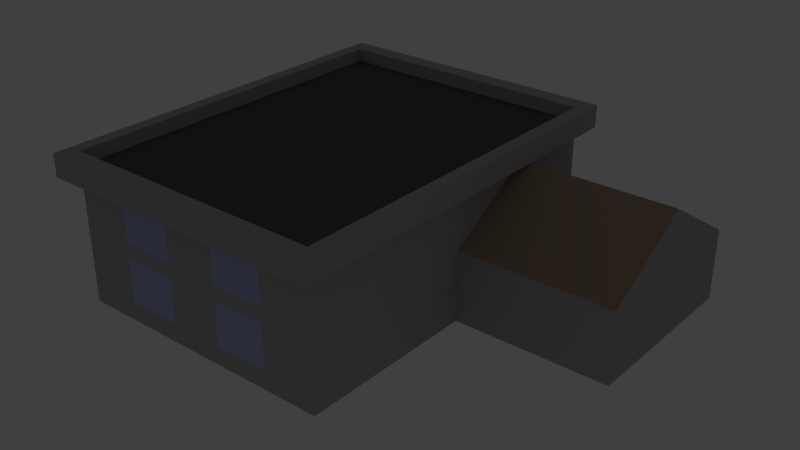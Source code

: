 # Source: FlatRoofLowBuilding.blend  (saved by Blender 2.75.0; exported with 4.5.12 LTS)
import bpy
from mathutils import Matrix  # noqa: F401  (used for matrix-valued properties, if any)

bpy.ops.wm.read_factory_settings(use_empty=True)
scene = bpy.context.scene
scene.name = 'Scene'

# ---- collections
col_collection_1 = bpy.data.collections.new('Collection 1'); scene.collection.children.link(col_collection_1)
col_collection_20 = bpy.data.collections.new('Collection 20'); scene.collection.children.link(col_collection_20)
col_collection_20.hide_render = True
col_collection_20.hide_viewport = True

# ---- materials (node trees are filled in below, after node groups)
mat_flatroof = bpy.data.materials.new('FlatRoof')
mat_flatroof.alpha_threshold = 0.0
mat_flatroof.use_transparent_shadow = False
mat_flatroof.diffuse_color = (0.1193, 0.1193, 0.1193, 1.0)
mat_flatroof.roughness = 0.5
mat_flatroof.specular_intensity = 0.0
mat_wall = bpy.data.materials.new('Wall')
mat_wall.alpha_threshold = 0.0
mat_wall.use_transparent_shadow = False
mat_wall.diffuse_color = (0.4385, 0.4385, 0.4385, 1.0)
mat_wall.roughness = 0.5
mat_wall.specular_intensity = 0.0
mat_roof = bpy.data.materials.new('Roof')
mat_roof.alpha_threshold = 0.0
mat_roof.use_transparent_shadow = False
mat_roof.diffuse_color = (0.4125, 0.305, 0.2122, 1.0)
mat_roof.roughness = 0.5
mat_roof.specular_intensity = 0.0
mat_window = bpy.data.materials.new('Window')
mat_window.alpha_threshold = 0.0
mat_window.use_transparent_shadow = False
mat_window.diffuse_color = (0.4488, 0.5004, 0.8, 1.0)
mat_window.roughness = 0.5
mat_window.specular_intensity = 1.0

# ---- material node trees

# ---- world
world_world = bpy.data.worlds.new('World'); scene.world = world_world
world_world.color = (0.05088, 0.05088, 0.05088)
world_world.use_sun_shadow = False
world_world.sun_shadow_jitter_overblur = 0.0
world_world.cycles.sampling_method = 'MANUAL'
world_world.cycles.sample_map_resolution = 256

# ---- lights
light_lamp = bpy.data.lights.new('Lamp', 'POINT')
light_lamp.transmission_factor = 0.0
light_lamp.cutoff_distance = 30.0
light_lamp.energy = 100.0
light_lamp.shadow_buffer_clip_start = 1.001
light_lamp.shadow_soft_size = 0.1
light_lamp.shadow_maximum_resolution = 0.006
light_lamp.use_absolute_resolution = True
light_lamp.cycles.use_multiple_importance_sampling = False

# ---- meshes
me_plane_001 = bpy.data.meshes.new('Plane.001')
me_plane_001.from_pydata([(-1.5, -2.0, -1.109), (1.5, -2.0, -1.109), (-1.5, 2.0, -1.109), (1.5, 2.0, -1.109), (-1.5, 2.0, 0.2868), (-1.5, -2.0, 0.2868), (1.5, -2.0, 0.2868), (1.5, 2.0, 0.2868), (-1.637, 2.183, 0.2868), (-1.637, -2.183, 0.2868), (1.637, -2.183, 0.2868), (1.637, 2.183, 0.2868), (-1.637, 2.183, 0.5349), (-1.637, -2.183, 0.5349), (1.637, -2.183, 0.5349), (1.637, 2.183, 0.5349), (1.5, 0.0, -1.109), (1.5, 0.0, 0.2868), (3.211, 0.0, -1.109), (3.211, 2.0, -1.109), (3.211, 1.0, 0.2779), (1.5, 1.0, 0.2779), (1.5, 0.0, -0.3291), (1.5, 2.0, -0.3291), (3.211, 0.0, -0.3291), (3.211, 2.0, -0.3291), (-1.493, 1.99, 0.5349), (-1.493, -1.99, 0.5349), (1.493, -1.99, 0.5349), (1.493, 1.99, 0.5349), (-1.493, 1.99, 0.3858), (-1.493, -1.99, 0.3858), (1.493, -1.99, 0.3858), (1.493, 1.99, 0.3858), (-1.5, 1.429, -1.109), (-1.5, -1.429, -1.109), (-1.5, 1.429, 0.2868), (-1.5, 0.8571, 0.2868), (-1.5, 0.2857, 0.2868), (-1.5, -0.2857, 0.2868), (-1.5, -0.8571, 0.2868), (-1.5, -1.429, 0.2868), (-1.493, 1.421, 0.3858), (-1.493, 0.8529, 0.3858), (-1.493, 0.2843, 0.3858), (-1.493, -0.2843, 0.3858), (-1.493, -0.8529, 0.3858), (-1.493, -1.421, 0.3858), (-0.9, -2.0, -1.109), (0.9, -2.0, -1.109), (0.9, 2.0, -1.109), (-0.9, 2.0, -1.109), (-0.9, -2.0, 0.2868), (-0.3, -2.0, 0.2868), (0.3, -2.0, 0.2868), (0.9, -2.0, 0.2868), (0.9, 2.0, 0.2868), (0.3, 2.0, 0.2868), (-0.3, 2.0, 0.2868), (-0.9, 2.0, 0.2868), (-0.8955, -1.99, 0.3858), (-0.2985, -1.99, 0.3858), (0.2985, -1.99, 0.3858), (0.8955, -1.99, 0.3858), (0.8955, 1.99, 0.3858), (0.2985, 1.99, 0.3858), (-0.2985, 1.99, 0.3858), (-0.8955, 1.99, 0.3858), (-1.5, 1.429, -0.4109), (-1.5, 0.8571, -0.4109), (-1.5, 0.2857, -0.4109), (-1.5, -0.2857, -0.4109), (-1.5, -0.8571, -0.4109), (-1.5, -1.429, -0.4109), (-0.9, -2.0, -0.4109), (-0.3, -2.0, -0.4109), (0.3, -2.0, -0.4109), (0.9, -2.0, -0.4109), (0.9, 2.0, -0.4109), (0.3, 2.0, -0.4109), (-0.3, 2.0, -0.4109), (-0.9, 2.0, -0.4109), (-1.5, 1.429, 0.1925), (-1.5, 0.8571, 0.1925), (-1.5, 0.2857, 0.1925), (-1.5, -0.2857, 0.1925), (-1.5, -0.8571, 0.1925), (-1.5, -1.429, 0.1925), (-0.9, -2.0, 0.1925), (-0.3, -2.0, 0.1925), (0.3, -2.0, 0.1925), (0.9, -2.0, 0.1925), (0.9, 2.0, 0.1925), (0.3, 2.0, 0.1925), (-0.3, 2.0, 0.1925), (-0.9, 2.0, 0.1925), (-1.5, 1.429, -0.9011), (-1.5, 0.8571, -0.9011), (-1.5, 0.2857, -0.9011), (-1.5, -0.2857, -0.9011), (-1.5, -0.8571, -0.9011), (-1.5, -1.429, -0.9011), (-0.9, -2.0, -0.9011), (-0.3, -2.0, -0.9011), (0.3, -2.0, -0.9011), (0.9, -2.0, -0.9011), (0.9, 2.0, -0.9011), (0.3, 2.0, -0.9011), (-0.3, 2.0, -0.9011), (-0.9, 2.0, -0.9011), (-1.5, 1.429, -0.2506), (-1.5, 0.8571, -0.2506), (-1.5, 0.2857, -0.2506), (-1.5, -0.2857, -0.2506), (-1.5, -0.8571, -0.2506), (-1.5, -1.429, -0.2506), (-0.9, -2.0, -0.2506), (-0.3, -2.0, -0.2506), (0.3, -2.0, -0.2506), (0.9, -2.0, -0.2506), (0.9, 2.0, -0.2506), (0.3, 2.0, -0.2506), (-0.3, 2.0, -0.2506), (-0.9, 2.0, -0.2506)], [(47, 31), (63, 32), (67, 30), (30, 42), (42, 43), (43, 44), (44, 45), (45, 46), (46, 47), (31, 60), (60, 61), (61, 62), (62, 63), (33, 64), (64, 65), (65, 66), (66, 67)], [(19, 25, 20, 24, 18), (10, 14, 13, 9), (29, 33, 32, 28), (15, 14, 10, 11), (24, 22, 16, 18), (25, 19, 3, 23), (7, 17, 22, 21, 23), (16, 3, 19, 18), (21, 22, 24, 20), (23, 21, 20, 25), (26, 30, 33, 29), (28, 27, 13, 14), (26, 27, 31, 30), (8, 9, 13, 12), (13, 27, 26, 12), (5, 9, 8, 4), (30, 31, 32, 33), (7, 11, 10, 6), (10, 9, 5, 6), (15, 29, 28, 14), (82, 83, 37, 36), (83, 84, 38, 37), (84, 85, 39, 38), (85, 86, 40, 39), (86, 87, 41, 40), (28, 32, 31, 27), (8, 12, 15, 11), (15, 12, 26, 29), (7, 4, 8, 11), (88, 89, 53, 52), (89, 90, 54, 53), (90, 91, 55, 54), (92, 93, 57, 56), (93, 94, 58, 57), (94, 95, 59, 58), (108, 109, 81, 80), (107, 108, 80, 79), (106, 107, 79, 78), (104, 105, 77, 76), (103, 104, 76, 75), (102, 103, 75, 74), (100, 101, 73, 72), (99, 100, 72, 71), (98, 99, 71, 70), (97, 98, 70, 69), (96, 97, 69, 68), (122, 123, 95, 94), (121, 122, 94, 93), (120, 121, 93, 92), (118, 119, 91, 90), (117, 118, 90, 89), (116, 117, 89, 88), (114, 115, 87, 86), (113, 114, 86, 85), (112, 113, 85, 84), (111, 112, 84, 83), (110, 111, 83, 82), (48, 52, 5, 0), (16, 17, 6, 1), (1, 6, 55, 49), (96, 34, 35, 101, 100, 99, 98, 97), (0, 5, 41, 35), (102, 48, 49, 105, 104, 103), (50, 56, 7, 3), (68, 69, 111, 110), (69, 70, 112, 111), (70, 71, 113, 112), (71, 72, 114, 113), (72, 73, 115, 114), (74, 75, 117, 116), (75, 76, 118, 117), (76, 77, 119, 118), (78, 79, 121, 120), (79, 80, 122, 121), (80, 81, 123, 122), (34, 36, 4, 2), (2, 4, 59, 51), (106, 50, 51, 109, 108, 107), (3, 1, 0, 2)])
me_plane_001.polygons.foreach_set('material_index', [1, 1, 1, 1, 1, 1, 1, 1, 2, 2, 1, 1, 1, 1, 1, 1, 0, 1, 1, 1, 1, 1, 1, 1, 1, 1, 1, 1, 1, 1, 1, 1, 1, 1, 1, 3, 1, 3, 3, 1, 3, 3, 1, 3, 1, 3, 3, 1, 3, 3, 1, 3, 3, 1, 3, 1, 3, 1, 1, 1, 1, 1, 1, 1, 1, 1, 1, 1, 1, 1, 1, 1, 1, 1, 1, 1, 1, 1, 1])
me_plane_001.materials.append(mat_flatroof)
me_plane_001.materials.append(mat_wall)
me_plane_001.materials.append(mat_roof)
me_plane_001.materials.append(mat_window)
me_plane_001.use_remesh_preserve_volume = False
me_plane_001.use_remesh_preserve_attributes = False
me_plane_001.use_mirror_vertex_groups = False
me_plane_001.update()

# ---- objects
ob_plane_001 = bpy.data.objects.new('Plane.001', me_plane_001)
ob_lamp = bpy.data.objects.new('Lamp', light_lamp)

# ---- transforms, parenting, visibility, modifiers, constraints
ob_plane_001.location = (0.0, 0.0, 1.054)
ob_plane_001.lineart.crease_threshold = 0.0
ob_lamp.location = (4.076, -0.05159, 5.904)
ob_lamp.rotation_euler = (0.6503, 0.05522, 1.866)
ob_lamp.lock_rotations_4d = False
ob_lamp.empty_display_type = 'ARROWS'
ob_lamp.color = (0.0, 0.0, 0.0, 0.0)
ob_lamp.lineart.crease_threshold = 0.0

# ---- collection membership
col_collection_1.objects.link(ob_plane_001)
col_collection_20.objects.link(ob_lamp)

# ---- scene / render settings (as saved in the file)
scene.frame_start = 1; scene.frame_end = 250; scene.frame_set(0)
scene.render.engine = 'BLENDER_EEVEE_NEXT'
scene.render.resolution_percentage = 50
scene.render.dither_intensity = 0.0
scene.cycles.use_denoising = False
scene.cycles.samples = 10
scene.cycles.sampling_pattern = 'TABULATED_SOBOL'
scene.cycles.light_sampling_threshold = 0.0
scene.cycles.use_adaptive_sampling = False
scene.cycles.use_light_tree = False
scene.cycles.blur_glossy = 0.0
scene.cycles.pixel_filter_type = 'GAUSSIAN'
scene.cycles.sample_clamp_indirect = 0.0
scene.view_settings.view_transform = 'Standard'
bpy.context.view_layer.update()

# ---- added for rendering (the .blend has no active camera): camera
cam_auto = bpy.data.cameras.new('AutoCamera')
cam_auto.lens = 50.0
cam_auto.sensor_width = 36.0
cam_auto.clip_end = 1000.0
ob_auto_camera = bpy.data.objects.new('AutoCamera', cam_auto)
scene.collection.objects.link(ob_auto_camera)
ob_auto_camera.location = (7.01206, -7.46986, 5.74736)
ob_auto_camera.rotation_euler = (1.09748, -7.21219e-08, 0.694738)
scene.camera = ob_auto_camera
bpy.context.view_layer.update()
